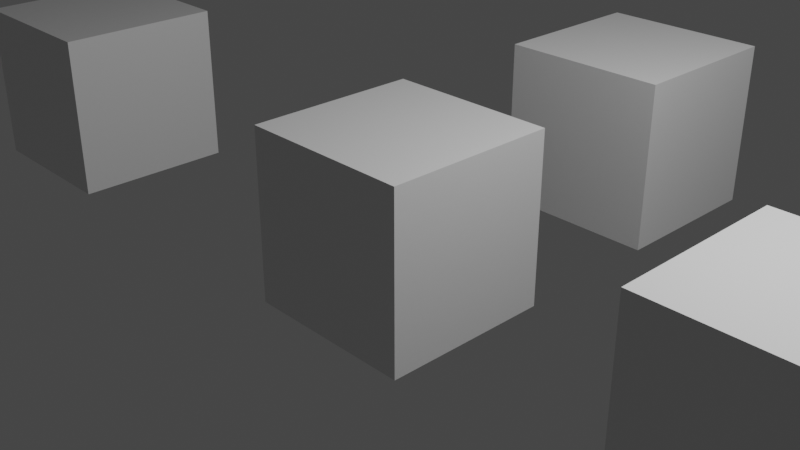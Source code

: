 # Source: test.blend  (saved by Blender 2.93.21; exported with 4.5.12 LTS)
import bpy
from mathutils import Matrix  # noqa: F401  (used for matrix-valued properties, if any)

bpy.ops.wm.read_factory_settings(use_empty=True)
scene = bpy.context.scene
scene.name = 'Scene'

# ---- collections
col_collection = bpy.data.collections.new('Collection'); scene.collection.children.link(col_collection)

# ---- materials (node trees are filled in below, after node groups)
mat_material = bpy.data.materials.new('Material')
mat_material.alpha_threshold = 0.0
mat_material.use_transparent_shadow = False
mat_material.line_color = (0.0, 0.0, 0.0, 1.0)
mat_material_001 = bpy.data.materials.new('Material.001')
mat_material_001.alpha_threshold = 0.0
mat_material_001.use_transparent_shadow = False
mat_material_001.line_color = (0.0, 0.0, 0.0, 1.0)
mat_material_002 = bpy.data.materials.new('Material.002')
mat_material_002.alpha_threshold = 0.0
mat_material_002.use_transparent_shadow = False
mat_material_002.line_color = (0.0, 0.0, 0.0, 1.0)
mat_material_003 = bpy.data.materials.new('Material.003')
mat_material_003.alpha_threshold = 0.0
mat_material_003.use_transparent_shadow = False
mat_material_003.line_color = (0.0, 0.0, 0.0, 1.0)

# ---- material node trees
mat_material.use_nodes = True; mat_material.node_tree.nodes.clear()
_N = mat_material.node_tree.nodes; _L = mat_material.node_tree.links
n0 = _N.new('ShaderNodeOutputMaterial'); n0.name = 'Material Output'; n0.location = (300, 300)
n1 = _N.new('ShaderNodeBsdfPrincipled'); n1.name = 'Principled BSDF'; n1.location = (10, 300)
n1.distribution = 'GGX'
n1.subsurface_method = 'BURLEY'
n1.inputs[2].default_value = 0.4
n1.inputs[3].default_value = 1.45
n1.inputs[27].default_value = (0.0, 0.0, 0.0, 1.0)
n1.inputs[28].default_value = 1.0
_L.new(n1.outputs[0], n0.inputs[0])
n0.is_active_output = True
mat_material_001.use_nodes = True; mat_material_001.node_tree.nodes.clear()
_N = mat_material_001.node_tree.nodes; _L = mat_material_001.node_tree.links
n0 = _N.new('ShaderNodeOutputMaterial'); n0.name = 'Material Output'; n0.location = (300, 300)
n1 = _N.new('ShaderNodeBsdfPrincipled'); n1.name = 'Principled BSDF'; n1.location = (10, 300)
n1.distribution = 'GGX'
n1.subsurface_method = 'BURLEY'
n1.inputs[2].default_value = 0.4
n1.inputs[3].default_value = 1.45
n1.inputs[27].default_value = (0.0, 0.0, 0.0, 1.0)
n1.inputs[28].default_value = 1.0
_L.new(n1.outputs[0], n0.inputs[0])
n0.is_active_output = True
mat_material_002.use_nodes = True; mat_material_002.node_tree.nodes.clear()
_N = mat_material_002.node_tree.nodes; _L = mat_material_002.node_tree.links
n0 = _N.new('ShaderNodeOutputMaterial'); n0.name = 'Material Output'; n0.location = (300, 300)
n1 = _N.new('ShaderNodeBsdfPrincipled'); n1.name = 'Principled BSDF'; n1.location = (10, 300)
n1.distribution = 'GGX'
n1.subsurface_method = 'BURLEY'
n1.inputs[2].default_value = 0.4
n1.inputs[3].default_value = 1.45
n1.inputs[27].default_value = (0.0, 0.0, 0.0, 1.0)
n1.inputs[28].default_value = 1.0
_L.new(n1.outputs[0], n0.inputs[0])
n0.is_active_output = True
mat_material_003.use_nodes = True; mat_material_003.node_tree.nodes.clear()
_N = mat_material_003.node_tree.nodes; _L = mat_material_003.node_tree.links
n0 = _N.new('ShaderNodeOutputMaterial'); n0.name = 'Material Output'; n0.location = (300, 300)
n1 = _N.new('ShaderNodeBsdfPrincipled'); n1.name = 'Principled BSDF'; n1.location = (10, 300)
n1.distribution = 'GGX'
n1.subsurface_method = 'BURLEY'
n1.inputs[2].default_value = 0.4
n1.inputs[3].default_value = 1.45
n1.inputs[27].default_value = (0.0, 0.0, 0.0, 1.0)
n1.inputs[28].default_value = 1.0
_L.new(n1.outputs[0], n0.inputs[0])
n0.is_active_output = True

# ---- world
world_world = bpy.data.worlds.new('World'); scene.world = world_world
world_world.use_nodes = True; world_world.node_tree.nodes.clear()
_N = world_world.node_tree.nodes; _L = world_world.node_tree.links
n0 = _N.new('ShaderNodeOutputWorld'); n0.name = 'World Output'; n0.location = (300, 300)
n1 = _N.new('ShaderNodeBackground'); n1.name = 'Background'; n1.location = (10, 300)
n1.inputs[0].default_value = (0.05088, 0.05088, 0.05088, 1.0)
_L.new(n1.outputs[0], n0.inputs[0])
n0.is_active_output = True
world_world.color = (0.05088, 0.05088, 0.05088)
world_world.use_sun_shadow = False
world_world.sun_shadow_jitter_overblur = 0.0

# ---- cameras
cam_camera = bpy.data.cameras.new('Camera')
cam_camera.clip_end = 100.0
cam_camera.ortho_scale = 7.314

# ---- lights
light_light = bpy.data.lights.new('Light', 'POINT')
light_light.transmission_factor = 0.0
light_light.energy = 1000.0
light_light.shadow_soft_size = 0.1
light_light.shadow_maximum_resolution = 0.006
light_light.use_absolute_resolution = True

# ---- meshes
me_cube = bpy.data.meshes.new('Cube')
me_cube.from_pydata([(1.0, 1.0, 1.0), (1.0, 1.0, -1.0), (1.0, -1.0, 1.0), (1.0, -1.0, -1.0), (-1.0, 1.0, 1.0), (-1.0, 1.0, -1.0), (-1.0, -1.0, 1.0), (-1.0, -1.0, -1.0)], [], [(0, 4, 6, 2), (3, 2, 6, 7), (7, 6, 4, 5), (5, 1, 3, 7), (1, 0, 2, 3), (5, 4, 0, 1)])
_uv = me_cube.uv_layers.new(name='UVMap')
_uv.uv.foreach_set('vector', [0.625, 0.5, 0.875, 0.5, 0.875, 0.75, 0.625, 0.75, 0.375, 0.75, 0.625, 0.75, 0.625, 1.0, 0.375, 1.0, 0.375, 0.0, 0.625, 0.0, 0.625, 0.25, 0.375, 0.25, 0.125, 0.5, 0.375, 0.5, 0.375, 0.75, 0.125, 0.75, 0.375, 0.5, 0.625, 0.5, 0.625, 0.75, 0.375, 0.75, 0.375, 0.25, 0.625, 0.25, 0.625, 0.5, 0.375, 0.5])
me_cube.materials.append(mat_material)
me_cube.use_remesh_preserve_volume = False
me_cube.use_remesh_preserve_attributes = False
me_cube.use_mirror_vertex_groups = False
me_cube.update()
me_cube_001 = bpy.data.meshes.new('Cube.001')
me_cube_001.from_pydata([(1.0, 1.0, 1.0), (1.0, 1.0, -1.0), (1.0, -1.0, 1.0), (1.0, -1.0, -1.0), (-1.0, 1.0, 1.0), (-1.0, 1.0, -1.0), (-1.0, -1.0, 1.0), (-1.0, -1.0, -1.0)], [], [(0, 4, 6, 2), (3, 2, 6, 7), (7, 6, 4, 5), (5, 1, 3, 7), (1, 0, 2, 3), (5, 4, 0, 1)])
_uv = me_cube_001.uv_layers.new(name='UVMap')
_uv.uv.foreach_set('vector', [0.625, 0.5, 0.875, 0.5, 0.875, 0.75, 0.625, 0.75, 0.375, 0.75, 0.625, 0.75, 0.625, 1.0, 0.375, 1.0, 0.375, 0.0, 0.625, 0.0, 0.625, 0.25, 0.375, 0.25, 0.125, 0.5, 0.375, 0.5, 0.375, 0.75, 0.125, 0.75, 0.375, 0.5, 0.625, 0.5, 0.625, 0.75, 0.375, 0.75, 0.375, 0.25, 0.625, 0.25, 0.625, 0.5, 0.375, 0.5])
me_cube_001.materials.append(mat_material_001)
me_cube_001.use_remesh_preserve_volume = False
me_cube_001.use_remesh_preserve_attributes = False
me_cube_001.use_mirror_vertex_groups = False
me_cube_001.update()
me_cube_002 = bpy.data.meshes.new('Cube.002')
me_cube_002.from_pydata([(1.0, 1.0, 1.0), (1.0, 1.0, -1.0), (1.0, -1.0, 1.0), (1.0, -1.0, -1.0), (-1.0, 1.0, 1.0), (-1.0, 1.0, -1.0), (-1.0, -1.0, 1.0), (-1.0, -1.0, -1.0)], [], [(0, 4, 6, 2), (3, 2, 6, 7), (7, 6, 4, 5), (5, 1, 3, 7), (1, 0, 2, 3), (5, 4, 0, 1)])
_uv = me_cube_002.uv_layers.new(name='UVMap')
_uv.uv.foreach_set('vector', [0.625, 0.5, 0.875, 0.5, 0.875, 0.75, 0.625, 0.75, 0.375, 0.75, 0.625, 0.75, 0.625, 1.0, 0.375, 1.0, 0.375, 0.0, 0.625, 0.0, 0.625, 0.25, 0.375, 0.25, 0.125, 0.5, 0.375, 0.5, 0.375, 0.75, 0.125, 0.75, 0.375, 0.5, 0.625, 0.5, 0.625, 0.75, 0.375, 0.75, 0.375, 0.25, 0.625, 0.25, 0.625, 0.5, 0.375, 0.5])
me_cube_002.materials.append(mat_material_002)
me_cube_002.use_remesh_preserve_volume = False
me_cube_002.use_remesh_preserve_attributes = False
me_cube_002.use_mirror_vertex_groups = False
me_cube_002.update()
me_cube_003 = bpy.data.meshes.new('Cube.003')
me_cube_003.from_pydata([(1.0, 1.0, 1.0), (1.0, 1.0, -1.0), (1.0, -1.0, 1.0), (1.0, -1.0, -1.0), (-1.0, 1.0, 1.0), (-1.0, 1.0, -1.0), (-1.0, -1.0, 1.0), (-1.0, -1.0, -1.0)], [], [(0, 4, 6, 2), (3, 2, 6, 7), (7, 6, 4, 5), (5, 1, 3, 7), (1, 0, 2, 3), (5, 4, 0, 1)])
_uv = me_cube_003.uv_layers.new(name='UVMap')
_uv.uv.foreach_set('vector', [0.625, 0.5, 0.875, 0.5, 0.875, 0.75, 0.625, 0.75, 0.375, 0.75, 0.625, 0.75, 0.625, 1.0, 0.375, 1.0, 0.375, 0.0, 0.625, 0.0, 0.625, 0.25, 0.375, 0.25, 0.125, 0.5, 0.375, 0.5, 0.375, 0.75, 0.125, 0.75, 0.375, 0.5, 0.625, 0.5, 0.625, 0.75, 0.375, 0.75, 0.375, 0.25, 0.625, 0.25, 0.625, 0.5, 0.375, 0.5])
me_cube_003.materials.append(mat_material_003)
me_cube_003.use_remesh_preserve_volume = False
me_cube_003.use_remesh_preserve_attributes = False
me_cube_003.use_mirror_vertex_groups = False
me_cube_003.update()

# ---- objects
ob_cube = bpy.data.objects.new('Cube', me_cube)
ob_light = bpy.data.objects.new('Light', light_light)
ob_camera = bpy.data.objects.new('Camera', cam_camera)
ob_cube_001 = bpy.data.objects.new('Cube.001', me_cube_001)
ob_cube_002 = bpy.data.objects.new('Cube.002', me_cube_002)
ob_cube_003 = bpy.data.objects.new('Cube.003', me_cube_003)

# ---- transforms, parenting, visibility, modifiers, constraints
ob_cube.location = (0.0, 0.0, 0.0)
ob_cube.lock_rotations_4d = False
ob_cube.empty_display_type = 'ARROWS'
ob_cube.lineart.crease_threshold = 0.0
ob_light.location = (4.076, 1.005, 5.904)
ob_light.rotation_euler = (0.6503, 0.05522, 1.866)
ob_light.lock_rotations_4d = False
ob_light.empty_display_type = 'ARROWS'
ob_light.color = (0.0, 0.0, 0.0, 0.0)
ob_light.lineart.crease_threshold = 0.0
ob_camera.location = (7.359, -6.926, 4.958)
ob_camera.rotation_euler = (1.109, 0.0, 0.8149)
ob_camera.lock_rotations_4d = False
ob_camera.empty_display_type = 'ARROWS'
ob_camera.color = (0.0, 0.0, 0.0, 0.0)
ob_camera.display_type = 'WIRE'
ob_camera.lineart.crease_threshold = 0.0
ob_cube_001.parent = ob_cube
ob_cube_001.location = (0.0, 3.829, 0.0)
ob_cube_001.lock_rotations_4d = False
ob_cube_001.empty_display_type = 'ARROWS'
ob_cube_001.lineart.crease_threshold = 0.0
ob_cube_002.location = (4.391, 0.0, 0.0)
ob_cube_002.lock_rotations_4d = False
ob_cube_002.empty_display_type = 'ARROWS'
ob_cube_002.lineart.crease_threshold = 0.0
ob_cube_003.parent = ob_cube_001
ob_cube_003.matrix_parent_inverse = Matrix(((1.0, -0.0, 0.0, -0.0), (-0.0, 1.0, -0.0, -3.829), (0.0, -0.0, 1.0, -0.0), (-0.0, 0.0, -0.0, 1.0)))
ob_cube_003.location = (-5.713, 0.0, 0.0)
ob_cube_003.lock_rotations_4d = False
ob_cube_003.empty_display_type = 'ARROWS'
ob_cube_003.lineart.crease_threshold = 0.0

# ---- collection membership
col_collection.objects.link(ob_cube)
col_collection.objects.link(ob_light)
col_collection.objects.link(ob_camera)
col_collection.objects.link(ob_cube_001)
col_collection.objects.link(ob_cube_002)
col_collection.objects.link(ob_cube_003)

# ---- scene / render settings (as saved in the file)
scene.camera = ob_camera
scene.frame_start = 1; scene.frame_end = 250; scene.frame_set(1)
scene.render.engine = 'BLENDER_EEVEE_NEXT'
scene.cycles.use_denoising = False
scene.cycles.samples = 128
scene.cycles.sampling_pattern = 'TABULATED_SOBOL'
scene.cycles.use_adaptive_sampling = False
scene.cycles.use_light_tree = False
scene.view_settings.view_transform = 'Filmic'
bpy.context.view_layer.update()
